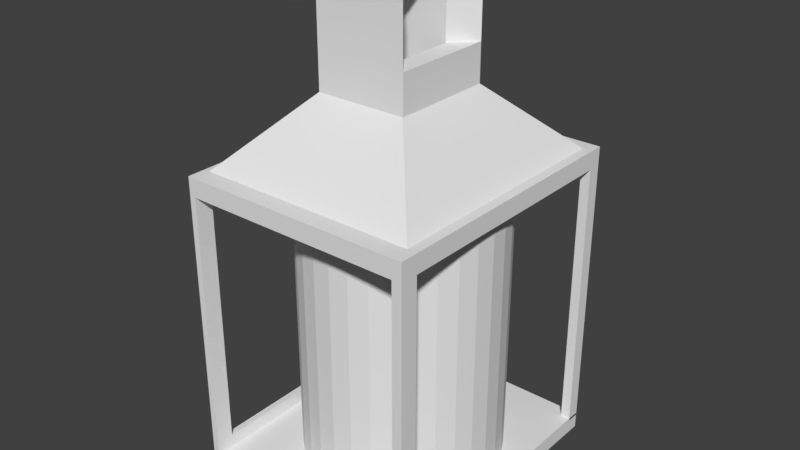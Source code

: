 # Source: grave_lantern.blend  (saved by Blender 2.79.0; exported with 4.5.12 LTS)
import bpy
from mathutils import Matrix  # noqa: F401  (used for matrix-valued properties, if any)

bpy.ops.wm.read_factory_settings(use_empty=True)
scene = bpy.context.scene
scene.name = 'Scene'

# ---- collections
col_collection_1 = bpy.data.collections.new('Collection 1'); scene.collection.children.link(col_collection_1)

# ---- world
world_world = bpy.data.worlds.new('World'); scene.world = world_world
world_world.color = (0.05088, 0.05088, 0.05088)
world_world.use_sun_shadow = False
world_world.sun_shadow_jitter_overblur = 0.0
world_world.cycles.sampling_method = 'MANUAL'

# ---- meshes
me_cube_001 = bpy.data.meshes.new('Cube.001')
me_cube_001.from_pydata([(-1.0, -1.0, -1.0), (-1.0, -1.0, 1.0), (-1.0, -0.8693, -1.0), (-1.0, -0.8693, 1.0), (-0.9297, -1.0, -1.0), (-0.9297, -1.0, 1.0), (-0.9297, -0.8693, -1.0), (-0.9297, -0.8693, 1.0), (-1.0, -1.0, 1.133), (-1.0, -0.8693, 1.133), (-0.9297, -0.8693, 1.133), (-0.9297, -1.0, 1.133), (-2.588, -1.0, 1.0), (-2.588, -0.8693, 1.0), (-2.588, -1.0, 1.133), (-2.588, -0.8693, 1.133), (-2.634, -1.0, 1.0), (-2.634, -0.8693, 1.0), (-2.634, -1.0, 1.133), (-2.634, -0.8693, 1.133), (-2.588, -1.0, -0.902), (-2.588, -0.8693, -0.902), (-2.634, -1.0, -0.902), (-2.634, -0.8693, -0.902), (-1.0, 0.9263, 1.0), (-0.9297, 0.9263, 1.0), (-1.0, 0.9263, 1.133), (-0.9297, 0.9263, 1.133), (-2.588, 0.9263, 1.133), (-2.588, 0.9263, 1.0), (-2.634, 0.9263, 1.133), (-2.634, 0.9263, 1.0), (-1.0, 1.023, 1.0), (-0.9297, 1.023, 1.0), (-1.0, 1.023, 1.133), (-0.9297, 1.023, 1.133), (-2.588, 1.023, 1.133), (-2.588, 1.023, 1.0), (-2.634, 1.023, 1.133), (-2.634, 1.023, 1.0), (-2.593, 0.9263, 1.133), (-2.593, 0.9263, 1.0), (-2.593, 1.023, 1.133), (-2.593, 1.023, 1.0), (-1.0, -0.8693, -1.12), (-1.0, -1.0, -1.12), (-0.9297, -0.8693, -1.12), (-0.9297, -1.0, -1.12), (-2.588, -1.0, -1.022), (-2.588, -0.8693, -1.022), (-2.634, -1.0, -1.022), (-2.634, -0.8693, -1.022), (-0.9297, 1.021, -1.0), (-1.0, 1.021, -1.0), (-2.634, 1.021, -0.902), (-2.588, 1.021, -0.902), (-0.9297, 1.021, -1.12), (-1.0, 1.021, -1.12), (-2.634, 1.021, -1.022), (-2.588, 1.021, -1.022), (-1.0, 0.9263, -1.016), (-0.9297, 0.9263, -1.016), (-2.634, 0.9263, -0.9146), (-2.588, 0.9263, -0.9146), (-1.0, 1.023, -1.016), (-0.9297, 1.023, -1.016), (-2.634, 1.023, -0.9146), (-2.588, 1.023, -0.9146), (-2.637, -0.8693, -1.0), (-2.637, -1.0, -1.0), (-2.637, -0.8693, -1.12), (-2.637, -1.0, -1.12), (-1.0, 1.016, -1.12), (-1.0, 1.016, -1.0), (-2.637, 1.016, -1.12), (-2.637, 1.016, -1.0), (-2.589, -0.8693, 1.133), (-2.589, -0.8693, 1.0), (-2.589, 0.9263, 1.133), (-2.589, 0.9263, 1.0), (-1.464, -0.3454, 1.616), (-1.464, 0.4024, 1.616), (-2.126, -0.3454, 1.616), (-2.126, 0.4024, 1.616), (-1.464, -0.3454, 1.888), (-1.464, 0.4024, 1.888), (-2.126, -0.3454, 1.888), (-2.126, 0.4024, 1.888), (-1.61, -0.1806, 1.888), (-1.61, 0.2376, 1.888), (-1.98, -0.1806, 1.888), (-1.98, 0.2376, 1.888), (-1.61, -0.1806, 1.606), (-1.61, 0.2376, 1.606), (-1.98, -0.1806, 1.606), (-1.98, 0.2376, 1.606), (-1.464, -0.3454, 2.41), (-2.126, -0.3454, 2.41), (-1.464, 0.4024, 2.41), (-2.126, 0.4024, 2.41), (-1.61, -0.1806, 2.41), (-1.98, -0.1806, 2.41), (-1.61, 0.2376, 2.41), (-1.98, 0.2376, 2.41), (-1.464, -0.3454, 2.473), (-2.126, -0.3454, 2.473), (-1.464, 0.4024, 2.473), (-2.126, 0.4024, 2.473), (-1.61, -0.1806, 2.473), (-1.98, -0.1806, 2.473), (-1.61, 0.2376, 2.473), (-1.98, 0.2376, 2.473), (-1.61, -0.1837, 2.41), (-1.98, -0.1837, 2.41), (-1.61, -0.1837, 2.473), (-1.98, -0.1837, 2.473), (-1.743, 0.7147, -1.05), (-1.743, 0.7147, 1.04), (-1.604, 0.7009, -1.05), (-1.604, 0.7009, 1.04), (-1.47, 0.6603, -1.05), (-1.47, 0.6603, 1.04), (-1.346, 0.5943, -1.05), (-1.346, 0.5943, 1.04), (-1.238, 0.5054, -1.05), (-1.238, 0.5054, 1.04), (-1.149, 0.3972, -1.05), (-1.149, 0.3972, 1.04), (-1.083, 0.2736, -1.05), (-1.083, 0.2736, 1.04), (-1.043, 0.1396, -1.05), (-1.043, 0.1396, 1.04), (-1.029, 0.0002435, -1.05), (-1.029, 0.0002435, 1.04), (-1.043, -0.1391, -1.05), (-1.043, -0.1391, 1.04), (-1.083, -0.2732, -1.05), (-1.083, -0.2732, 1.04), (-1.149, -0.3967, -1.05), (-1.149, -0.3967, 1.04), (-1.238, -0.5049, -1.05), (-1.238, -0.5049, 1.04), (-1.346, -0.5938, -1.05), (-1.346, -0.5938, 1.04), (-1.47, -0.6598, -1.05), (-1.47, -0.6598, 1.04), (-1.604, -0.7004, -1.05), (-1.604, -0.7004, 1.04), (-1.743, -0.7142, -1.05), (-1.743, -0.7142, 1.04), (-1.883, -0.7004, -1.05), (-1.883, -0.7004, 1.04), (-2.017, -0.6598, -1.05), (-2.017, -0.6598, 1.04), (-2.14, -0.5938, -1.05), (-2.14, -0.5938, 1.04), (-2.248, -0.5049, -1.05), (-2.248, -0.5049, 1.04), (-2.337, -0.3967, -1.05), (-2.337, -0.3967, 1.04), (-2.403, -0.2732, -1.05), (-2.403, -0.2732, 1.04), (-2.444, -0.1391, -1.05), (-2.444, -0.1391, 1.04), (-2.458, 0.0002441, -1.05), (-2.458, 0.0002441, 1.04), (-2.444, 0.1396, -1.05), (-2.444, 0.1396, 1.04), (-2.403, 0.2736, -1.05), (-2.403, 0.2736, 1.04), (-2.337, 0.3972, -1.05), (-2.337, 0.3972, 1.04), (-2.248, 0.5054, -1.05), (-2.248, 0.5054, 1.04), (-2.14, 0.5943, -1.05), (-2.14, 0.5943, 1.04), (-2.017, 0.6603, -1.05), (-2.017, 0.6603, 1.04), (-1.883, 0.7009, -1.05), (-1.883, 0.7009, 1.04)], [], [(0, 1, 3, 2), (2, 3, 7, 6), (10, 9, 8, 11), (9, 3, 13, 15), (19, 15, 28, 30), (3, 1, 12, 13), (8, 9, 15, 14), (3, 9, 76, 77), (14, 15, 19, 18), (13, 12, 20, 21), (17, 13, 21, 23), (28, 29, 37, 36), (69, 68, 75, 74, 70, 71), (9, 10, 27, 26), (7, 3, 24, 25), (13, 17, 31, 29), (15, 13, 29, 28), (51, 50, 22, 16, 18, 19, 30, 38, 39, 66, 62, 31, 17, 23, 54, 58), (29, 31, 62, 63), (30, 28, 36, 38), (36, 37, 67, 66, 39, 38), (26, 27, 35, 34), (41, 40, 42, 43), (26, 34, 42, 40), (32, 24, 41, 43), (24, 26, 40, 41), (49, 48, 50, 51), (44, 2, 53, 57), (2, 44, 72, 73), (6, 7, 25, 61, 65, 33, 35, 27, 10, 11, 5, 4, 47, 46, 56, 52), (21, 20, 48, 49), (54, 55, 59, 58), (53, 52, 56, 57), (23, 21, 55, 54), (21, 49, 59, 55), (2, 6, 52, 53), (49, 51, 58, 59), (63, 62, 66, 67), (61, 60, 64, 65), (25, 24, 60, 61), (24, 32, 64, 60), (34, 35, 33, 65, 64, 32, 43, 42), (37, 29, 63, 67), (82, 80, 84, 96, 104, 105, 97, 86), (0, 2, 68, 69), (73, 72, 74, 75), (4, 5, 11, 8, 14, 18, 16, 22, 50, 48, 20, 12, 1, 0, 69, 71, 45, 47), (68, 2, 73, 75), (77, 76, 78, 79), (9, 26, 81, 80), (24, 3, 77, 79), (26, 24, 79, 78), (26, 78, 83, 81), (76, 9, 80, 82), (78, 76, 82, 83), (80, 81, 85, 84), (83, 82, 86, 87), (91, 90, 94, 95), (87, 86, 90, 91), (90, 86, 97, 101), (84, 85, 89, 88), (92, 93, 95, 94), (90, 88, 92, 94), (88, 89, 93, 92), (89, 91, 95, 93), (102, 98, 106, 110), (96, 100, 108, 104), (87, 91, 103, 99), (88, 90, 101, 100), (84, 88, 100, 96), (89, 85, 98, 102), (91, 89, 102, 103), (106, 107, 111, 110), (105, 104, 108, 109), (102, 110, 114, 112), (101, 97, 105, 109), (99, 103, 111, 107), (100, 101, 109, 108), (87, 99, 107, 106, 98, 85, 81, 83), (113, 112, 114, 115), (103, 102, 112, 113), (110, 111, 115, 114), (111, 103, 113, 115), (116, 117, 119, 118), (118, 119, 121, 120), (120, 121, 123, 122), (122, 123, 125, 124), (124, 125, 127, 126), (126, 127, 129, 128), (128, 129, 131, 130), (130, 131, 133, 132), (132, 133, 135, 134), (134, 135, 137, 136), (136, 137, 139, 138), (138, 139, 141, 140), (140, 141, 143, 142), (142, 143, 145, 144), (144, 145, 147, 146), (146, 147, 149, 148), (148, 149, 151, 150), (150, 151, 153, 152), (152, 153, 155, 154), (154, 155, 157, 156), (156, 157, 159, 158), (158, 159, 161, 160), (160, 161, 163, 162), (162, 163, 165, 164), (164, 165, 167, 166), (166, 167, 169, 168), (168, 169, 171, 170), (170, 171, 173, 172), (172, 173, 175, 174), (174, 175, 177, 176), (119, 117, 179, 177, 175, 173, 171, 169, 167, 165, 163, 161, 159, 157, 155, 153, 151, 149, 147, 145, 143, 141, 139, 137, 135, 133, 131, 129, 127, 125, 123, 121), (176, 177, 179, 178), (178, 179, 117, 116), (116, 118, 120, 122, 124, 126, 128, 130, 132, 134, 136, 138, 140, 142, 144, 146, 148, 150, 152, 154, 156, 158, 160, 162, 164, 166, 168, 170, 172, 174, 176, 178), (44, 57, 56, 46, 47, 45, 71, 70, 74, 72)])
_uv = me_cube_001.uv_layers.new(name='UVMap')
_uv.uv.foreach_set('vector', [0.4557, 0.755, 0.4557, 0.5105, 0.4717, 0.5105, 0.4717, 0.755, 0.9884, 0.2444, 0.9884, 0.0, 0.997, 7.285e-09, 0.997, 0.2444, 2.184e-08, 0.757, 0.008589, 0.757, 0.008589, 0.773, 2.184e-08, 0.773, 0.9493, 0.2634, 0.9656, 0.2634, 0.9656, 0.4575, 0.9493, 0.4575, 0.2082, 0.757, 0.2026, 0.757, 0.2026, 0.5376, 0.2082, 0.5376, 0.9766, 0.1941, 0.9606, 0.1941, 0.9606, 0.0, 0.9766, 0.0, 0.008589, 0.773, 0.008589, 0.757, 0.2026, 0.757, 0.2026, 0.773, 0.2295, 0.7521, 0.2458, 0.7521, 0.2458, 0.9464, 0.2295, 0.9464, 0.2026, 0.773, 0.2026, 0.757, 0.2082, 0.757, 0.2082, 0.773, 0.478, 0.2634, 0.494, 0.2634, 0.494, 0.4959, 0.478, 0.4959, 0.9944, 0.5388, 1.0, 0.5388, 1.0, 0.7713, 0.9944, 0.7713, 0.2193, 0.5257, 0.2193, 0.5094, 0.2312, 0.5094, 0.2312, 0.5257, 0.2458, 0.2754, 0.2458, 0.2914, 0.2458, 0.5218, 0.2312, 0.5218, 0.2312, 0.2914, 0.2312, 0.2754, 0.008589, 0.757, 2.184e-08, 0.757, 7.281e-09, 0.5376, 0.008589, 0.5376, 0.8967, 0.7583, 0.8881, 0.7583, 0.8881, 0.5388, 0.8967, 0.5388, 0.2312, 0.7452, 0.2256, 0.7452, 0.2256, 0.5257, 0.2312, 0.5257, 0.0, 0.5257, 0.0, 0.5094, 0.2193, 0.5094, 0.2193, 0.5257, 0.4783, 0.0, 0.4943, 0.0, 0.4943, 0.01466, 0.4943, 0.2471, 0.4943, 0.2634, 0.4783, 0.2634, 0.259, 0.2634, 0.2472, 0.2634, 0.2472, 0.2471, 0.2472, 0.01312, 0.259, 0.01312, 0.259, 0.2471, 0.4783, 0.2471, 0.4783, 0.01466, 0.2475, 0.01466, 0.2475, 1.457e-08, 0.9889, 0.2634, 0.9944, 0.2634, 0.9944, 0.4974, 0.9889, 0.4974, 0.2082, 0.5376, 0.2026, 0.5376, 0.2026, 0.5257, 0.2082, 0.5257, 0.9888, 0.7891, 0.9888, 0.7728, 0.9888, 0.5388, 0.9944, 0.5388, 0.9944, 0.7728, 0.9944, 0.7891, 0.008589, 0.5376, 7.281e-09, 0.5376, 0.0, 0.5257, 0.008589, 0.5257, 0.7144, 0.5189, 0.7144, 0.5352, 0.7025, 0.5352, 0.7025, 0.5189, 0.008589, 0.5376, 0.008589, 0.5257, 0.2032, 0.5257, 0.2032, 0.5376, 0.9879, 0.953, 0.9761, 0.953, 0.9761, 0.7583, 0.9879, 0.7583, 0.2082, 0.5257, 0.2245, 0.5257, 0.2245, 0.7204, 0.2082, 0.7204, 0.4919, 0.7415, 0.4919, 0.7575, 0.4863, 0.7575, 0.4863, 0.7415, 0.4863, 0.7415, 0.4717, 0.7415, 0.4717, 0.5105, 0.4863, 0.5105, 0.2312, 0.5218, 0.2458, 0.5218, 0.2458, 0.7521, 0.2312, 0.7521, 0.01597, 0.01466, 0.01597, 0.2591, 0.2353, 0.2591, 0.2353, 0.01269, 0.2472, 0.01269, 0.2472, 0.2591, 0.2472, 0.2754, 0.2353, 0.2754, 0.01597, 0.2754, 0.0, 0.2754, 0.0, 0.2591, 0.0, 0.01466, 0.0, 1.457e-08, 0.01597, 1.457e-08, 0.2468, 0.0, 0.2468, 0.01466, 0.478, 0.4959, 0.494, 0.4959, 0.494, 0.5105, 0.478, 0.5105, 0.2214, 0.7351, 0.2159, 0.7351, 0.2159, 0.7204, 0.2214, 0.7204, 0.7144, 0.5189, 0.723, 0.5189, 0.723, 0.5335, 0.7144, 0.5335, 1.0, 0.4944, 0.9944, 0.4944, 0.9944, 0.2634, 1.0, 0.2634, 0.478, 0.4959, 0.478, 0.5105, 0.2472, 0.5105, 0.2472, 0.4959, 0.4934, 0.9885, 0.4849, 0.9885, 0.4849, 0.7575, 0.4934, 0.7575, 0.4919, 0.7415, 0.4863, 0.7415, 0.4863, 0.5105, 0.4919, 0.5105, 0.7371, 0.5307, 0.7316, 0.5307, 0.7316, 0.5189, 0.7371, 0.5189, 0.7316, 0.5307, 0.723, 0.5307, 0.723, 0.5189, 0.7316, 0.5189, 0.9803, 0.2634, 0.9889, 0.2634, 0.9889, 0.5098, 0.9803, 0.5098, 0.9766, 0.0, 0.9884, 0.0, 0.9884, 0.2464, 0.9766, 0.2464, 0.5029, 0.2627, 0.4943, 0.2627, 0.4943, 0.2464, 0.4943, 0.0, 0.5029, 0.0, 0.5029, 0.2464, 0.6975, 0.2464, 0.6975, 0.2627, 0.2312, 0.5094, 0.2193, 0.5094, 0.2193, 0.2754, 0.2312, 0.2754, 0.1449, 0.8777, 0.06399, 0.8777, 0.06399, 0.8445, 0.06399, 0.7807, 0.06399, 0.773, 0.1449, 0.773, 0.1449, 0.7807, 0.1449, 0.8445, 0.494, 0.7852, 0.494, 0.7692, 0.6939, 0.7692, 0.6939, 0.7852, 0.9656, 0.2634, 0.9803, 0.2634, 0.9803, 0.4634, 0.9656, 0.4634, 0.494, 0.5242, 0.494, 0.2797, 0.494, 0.2634, 0.5026, 0.2634, 0.6966, 0.2634, 0.7021, 0.2634, 0.7021, 0.2797, 0.7021, 0.5122, 0.7021, 0.5269, 0.6966, 0.5269, 0.6966, 0.5122, 0.6966, 0.2797, 0.5026, 0.2797, 0.5026, 0.5242, 0.7025, 0.5242, 0.7025, 0.5388, 0.5026, 0.5388, 0.494, 0.5388, 0.6939, 0.7692, 0.494, 0.7692, 0.494, 0.5388, 0.6939, 0.5388, 0.9761, 0.9777, 0.9598, 0.9777, 0.9598, 0.7583, 0.9761, 0.7583, 0.9888, 0.5388, 0.9888, 0.7583, 0.9299, 0.6943, 0.9299, 0.6029, 0.8881, 0.5388, 0.8881, 0.7583, 0.6939, 0.7583, 0.6939, 0.5388, 0.9606, 0.1942, 0.9443, 0.1942, 0.9443, 0.0, 0.9606, 2.914e-08, 0.4209, 0.9517, 0.4209, 0.7575, 0.4849, 0.8142, 0.4849, 0.8951, 0.06399, 0.773, 0.06399, 0.9672, 3.641e-09, 0.9106, 0.0, 0.8297, 0.9598, 0.7583, 0.9598, 0.9777, 0.9008, 0.9137, 0.9008, 0.8223, 0.9299, 0.6029, 0.9299, 0.6943, 0.8967, 0.6943, 0.8967, 0.6029, 0.9008, 0.8223, 0.9008, 0.9137, 0.8677, 0.9137, 0.8677, 0.8223, 0.1889, 0.9288, 0.1889, 0.8777, 0.2233, 0.8777, 0.2233, 0.9288, 0.675, 0.8912, 0.675, 0.9826, 0.6572, 0.9624, 0.6572, 0.9113, 0.5857, 0.9285, 0.6058, 0.9285, 0.6058, 0.9923, 0.5857, 0.9923, 0.557, 0.8661, 0.557, 0.9575, 0.5392, 0.9374, 0.5392, 0.8862, 0.1092, 0.9288, 0.1092, 0.8777, 0.1544, 0.8777, 0.1544, 0.9288, 0.6371, 0.8567, 0.6823, 0.8567, 0.6823, 0.8912, 0.6371, 0.8912, 0.1544, 0.9288, 0.1544, 0.8777, 0.1889, 0.8777, 0.1889, 0.9288, 0.5392, 0.9005, 0.494, 0.9005, 0.494, 0.8661, 0.5392, 0.8661, 0.5733, 0.8367, 0.5733, 0.8568, 0.5656, 0.8568, 0.5656, 0.8367, 0.5656, 0.9923, 0.5857, 0.9923, 0.5857, 1.0, 0.5656, 1.0, 0.5656, 0.9285, 0.5656, 0.9083, 0.6294, 0.9083, 0.6294, 0.9285, 0.6823, 0.8567, 0.6371, 0.8567, 0.6371, 0.7929, 0.6823, 0.7929, 0.5656, 0.9285, 0.5857, 0.9285, 0.5857, 0.9923, 0.5656, 0.9923, 0.6371, 0.8367, 0.6371, 0.8568, 0.5733, 0.8568, 0.5733, 0.8367, 0.494, 0.9005, 0.5392, 0.9005, 0.5392, 0.9644, 0.494, 0.9644, 0.494, 0.8661, 0.494, 0.7852, 0.5141, 0.803, 0.5141, 0.8483, 0.6371, 0.9721, 0.6371, 0.8912, 0.6572, 0.909, 0.6572, 0.9542, 0.5733, 0.8367, 0.5656, 0.8367, 0.5656, 0.7852, 0.5733, 0.7852, 0.5857, 0.9923, 0.6058, 0.9923, 0.6058, 1.0, 0.5857, 1.0, 0.6294, 0.9285, 0.6294, 0.9083, 0.6371, 0.9083, 0.6371, 0.9285, 0.6823, 0.7929, 0.6371, 0.7929, 0.6371, 0.7852, 0.6823, 0.7852, 0.1449, 0.8445, 0.1449, 0.7807, 0.1449, 0.773, 0.2257, 0.773, 0.2257, 0.7807, 0.2257, 0.8445, 0.2257, 0.8777, 0.1449, 0.8777, 0.2082, 0.7657, 0.2082, 0.7204, 0.2159, 0.7204, 0.2159, 0.7657, 0.06399, 0.8777, 0.1092, 0.8777, 0.1092, 0.9292, 0.06399, 0.9292, 0.5141, 0.8483, 0.5141, 0.803, 0.5656, 0.803, 0.5656, 0.8483, 0.6371, 0.9083, 0.6294, 0.9083, 0.6294, 0.8568, 0.6371, 0.8568, 0.8883, 0.5189, 0.8883, 0.2634, 0.9053, 0.2634, 0.9053, 0.5189, 0.9053, 0.5189, 0.9053, 0.2634, 0.9215, 0.2634, 0.9215, 0.5189, 0.9215, 0.5189, 0.9215, 0.2634, 0.9364, 0.2634, 0.9364, 0.5189, 0.9364, 0.5189, 0.9364, 0.2634, 0.9493, 0.2634, 0.9493, 0.5189, 0.9443, 0.0, 0.9443, 0.2554, 0.9311, 0.2554, 0.9311, 0.0, 0.9311, 0.0, 0.9311, 0.2554, 0.916, 0.2554, 0.916, 0.0, 0.916, 0.0, 0.916, 0.2554, 0.8996, 0.2554, 0.8996, 0.0, 0.8996, 0.0, 0.8996, 0.2554, 0.8826, 0.2554, 0.8826, 0.0, 0.8826, 0.0, 0.8826, 0.2554, 0.8656, 0.2554, 0.8656, 0.0, 0.8656, 0.0, 0.8656, 0.2554, 0.8492, 0.2554, 0.8492, 0.0, 0.8492, 0.0, 0.8492, 0.2554, 0.8341, 0.2554, 0.8341, 0.0, 0.8341, 0.0, 0.8341, 0.2554, 0.8209, 0.2554, 0.8209, 0.0, 0.7025, 0.5189, 0.7025, 0.2634, 0.7158, 0.2634, 0.7158, 0.5189, 0.7158, 0.5189, 0.7158, 0.2634, 0.7309, 0.2634, 0.7309, 0.5189, 0.7309, 0.5189, 0.7309, 0.2634, 0.7472, 0.2634, 0.7472, 0.5189, 0.7472, 0.5189, 0.7472, 0.2634, 0.7643, 0.2634, 0.7643, 0.5189, 0.7643, 0.5189, 0.7643, 0.2634, 0.7813, 0.2634, 0.7813, 0.5189, 0.7813, 0.5189, 0.7813, 0.2634, 0.7977, 0.2634, 0.7977, 0.5189, 0.7977, 0.5189, 0.7977, 0.2634, 0.8127, 0.2634, 0.8127, 0.5189, 0.8127, 0.5189, 0.8127, 0.2634, 0.826, 0.2634, 0.826, 0.5189, 0.6975, 0.2554, 0.6975, 1.457e-08, 0.7107, 1.457e-08, 0.7107, 0.2554, 0.7107, 0.2554, 0.7107, 1.457e-08, 0.7258, 0.0, 0.7258, 0.2554, 0.7258, 0.2554, 0.7258, 0.0, 0.7421, 1.457e-08, 0.7421, 0.2554, 0.7421, 0.2554, 0.7421, 1.457e-08, 0.7592, 2.914e-08, 0.7592, 0.2554, 0.7592, 0.2554, 0.7592, 2.914e-08, 0.7762, 1.457e-08, 0.7762, 0.2554, 0.7762, 0.2554, 0.7762, 1.457e-08, 0.7926, 1.457e-08, 0.7926, 0.2554, 0.7926, 0.2554, 0.7926, 1.457e-08, 0.8077, 1.457e-08, 0.8077, 0.2554, 0.8077, 0.2554, 0.8077, 1.457e-08, 0.8209, 1.457e-08, 0.8209, 0.2554, 0.826, 0.5189, 0.826, 0.2634, 0.8395, 0.2634, 0.8395, 0.5189, 0.8395, 0.5189, 0.8395, 0.2634, 0.8548, 0.2634, 0.8548, 0.5189, 0.6939, 0.8537, 0.6939, 0.8366, 0.6973, 0.8198, 0.7038, 0.804, 0.7133, 0.7898, 0.7254, 0.7777, 0.7397, 0.7682, 0.7555, 0.7616, 0.7722, 0.7583, 0.7894, 0.7583, 0.8061, 0.7616, 0.8219, 0.7682, 0.8362, 0.7777, 0.8483, 0.7898, 0.8578, 0.804, 0.8643, 0.8198, 0.8677, 0.8366, 0.8677, 0.8537, 0.8643, 0.8705, 0.8578, 0.8863, 0.8483, 0.9006, 0.8362, 0.9127, 0.8219, 0.9222, 0.8061, 0.9287, 0.7894, 0.9321, 0.7722, 0.9321, 0.7555, 0.9287, 0.7397, 0.9222, 0.7254, 0.9127, 0.7133, 0.9006, 0.7038, 0.8863, 0.6973, 0.8705, 0.8548, 0.5189, 0.8548, 0.2634, 0.8713, 0.2634, 0.8713, 0.5189, 0.8713, 0.5189, 0.8713, 0.2634, 0.8883, 0.2634, 0.8883, 0.5189, 0.2665, 0.789, 0.2786, 0.7769, 0.2929, 0.7674, 0.3087, 0.7608, 0.3255, 0.7575, 0.3426, 0.7575, 0.3593, 0.7608, 0.3751, 0.7674, 0.3894, 0.7769, 0.4015, 0.789, 0.411, 0.8032, 0.4175, 0.819, 0.4209, 0.8358, 0.4209, 0.853, 0.4175, 0.8697, 0.411, 0.8856, 0.4015, 0.8998, 0.3894, 0.9119, 0.3751, 0.9214, 0.3593, 0.9279, 0.3426, 0.9313, 0.3255, 0.9313, 0.3087, 0.9279, 0.2929, 0.9214, 0.2786, 0.9119, 0.2665, 0.8998, 0.257, 0.8856, 0.2505, 0.8697, 0.2472, 0.853, 0.2472, 0.8358, 0.2505, 0.819, 0.257, 0.8032, 0.4471, 0.7415, 0.4471, 0.5105, 0.4557, 0.5105, 0.4557, 0.7415, 0.4557, 0.7575, 0.4471, 0.7575, 0.2472, 0.7575, 0.2472, 0.7415, 0.2472, 0.5111, 0.4471, 0.5111])
me_cube_001.use_remesh_preserve_volume = False
me_cube_001.use_remesh_preserve_attributes = False
me_cube_001.use_mirror_vertex_groups = False
me_cube_001.update()

# ---- objects
ob_cube = bpy.data.objects.new('Cube', me_cube_001)

# ---- transforms, parenting, visibility, modifiers, constraints
ob_cube.location = (0.0, 0.0, 0.0)
ob_cube.lineart.crease_threshold = 0.0

# ---- collection membership
col_collection_1.objects.link(ob_cube)

# ---- scene / render settings (as saved in the file)
scene.frame_start = 1; scene.frame_end = 250; scene.frame_set(1)
scene.render.engine = 'BLENDER_EEVEE_NEXT'
scene.render.resolution_percentage = 50
scene.render.dither_intensity = 0.0
scene.cycles.use_denoising = False
scene.cycles.samples = 128
scene.cycles.sampling_pattern = 'TABULATED_SOBOL'
scene.cycles.use_adaptive_sampling = False
scene.cycles.use_light_tree = False
scene.cycles.blur_glossy = 0.0
scene.cycles.sample_clamp_indirect = 0.0
scene.view_settings.view_transform = 'Standard'
bpy.context.view_layer.update()

# ---- added for rendering (the .blend has no active camera and no usable light): camera, sun
cam_auto = bpy.data.cameras.new('AutoCamera')
cam_auto.lens = 50.0
cam_auto.sensor_width = 36.0
cam_auto.clip_end = 1000.0
ob_auto_camera = bpy.data.objects.new('AutoCamera', cam_auto)
scene.collection.objects.link(ob_auto_camera)
ob_auto_camera.location = (2.34594, -4.9435, 3.97999)
ob_auto_camera.rotation_euler = (1.09748, -7.21219e-08, 0.694738)
scene.camera = ob_auto_camera
light_auto_sun = bpy.data.lights.new('AutoSun', 'SUN')
light_auto_sun.energy = 3.0
light_auto_sun.angle = 0.0523599
ob_auto_sun = bpy.data.objects.new('AutoSun', light_auto_sun)
scene.collection.objects.link(ob_auto_sun)
ob_auto_sun.rotation_euler = (0.872665, 0.174533, 0.523599)
bpy.context.view_layer.update()
